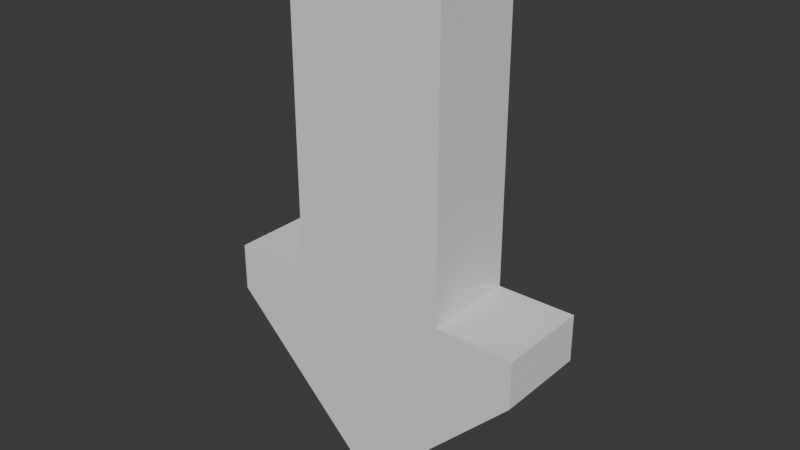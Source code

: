 # Source: arrow.blend  (saved by Blender 4.3.34; exported with 4.5.12 LTS)
import bpy
from mathutils import Matrix  # noqa: F401  (used for matrix-valued properties, if any)

bpy.ops.wm.read_factory_settings(use_empty=True)
scene = bpy.context.scene
scene.name = 'Scene'

# ---- world
world_world = bpy.data.worlds.new('World'); scene.world = world_world
world_world.use_nodes = True; world_world.node_tree.nodes.clear()
_N = world_world.node_tree.nodes; _L = world_world.node_tree.links
n0 = _N.new('ShaderNodeOutputWorld'); n0.name = 'World Output'; n0.location = (300, 300)
n1 = _N.new('ShaderNodeBackground'); n1.name = 'Background'; n1.location = (10, 300)
n1.inputs[0].default_value = (0.05088, 0.05088, 0.05088, 1.0)
_L.new(n1.outputs[0], n0.inputs[0])
n0.is_active_output = True
world_world.color = (0.05088, 0.05088, 0.05088)
world_world.sun_shadow_jitter_overblur = 0.0

# ---- meshes
me_mesh = bpy.data.meshes.new('mesh')
me_mesh.from_pydata([(-0.5, 0.1844, -0.15), (-0.5, 0.1844, 0.15), (0.5, 0.1844, -0.15), (0.5, 0.1844, 0.15), (1.159e-09, 0.1844, -0.15), (1.159e-09, 0.1844, 0.15), (1.159e-09, -0.8156, -0.15), (1.159e-09, -0.8156, 0.15), (1.159e-09, -0.1489, 0.15), (1.159e-09, -0.4823, 0.15), (1.159e-09, -0.1489, -0.15), (1.159e-09, -0.4823, -0.15), (-0.25, 0.1844, -0.15), (-0.25, -0.8156, 0.15), (-0.25, 0.1844, 0.15), (-0.25, -0.8156, -0.15), (-0.25, -0.1489, -0.15), (-0.25, -0.4823, -0.15), (-0.25, -0.1489, 0.15), (-0.25, -0.4823, 0.15), (0.25, 0.1844, 0.15), (0.25, -0.8156, -0.15), (0.25, 0.1844, -0.15), (0.25, -0.8156, 0.15), (0.25, -0.1489, 0.15), (0.25, -0.4823, 0.15), (0.25, -0.1489, -0.15), (0.25, -0.4823, -0.15), (-0.5, 0.3344, -0.15), (-0.5, 0.3344, 0.15), (0.5, 0.3344, -0.15), (0.5, 0.3344, 0.15), (1.159e-09, 0.8344, -0.15), (1.159e-09, 0.8344, 0.15), (-0.25, 0.5844, -0.15), (-0.25, 0.5844, 0.15), (0.25, 0.5844, 0.15), (0.25, 0.5844, -0.15)], [], [(1, 14, 35, 29), (25, 9, 7, 23), (17, 11, 6, 15), (21, 23, 7, 6), (22, 4, 32, 37), (12, 4, 10, 16), (16, 10, 11, 17), (20, 5, 8, 24), (24, 8, 9, 25), (8, 18, 19, 9), (5, 14, 18, 8), (20, 3, 31, 36), (9, 19, 13, 7), (6, 7, 13, 15), (10, 26, 27, 11), (4, 22, 26, 10), (11, 27, 21, 6), (2, 22, 37, 30), (37, 36, 31, 30), (34, 35, 33, 32), (28, 29, 35, 34), (32, 33, 36, 37), (5, 20, 36, 33), (3, 2, 30, 31), (14, 5, 33, 35), (0, 1, 29, 28), (4, 12, 34, 32), (12, 0, 28, 34), (1, 0, 12, 14), (18, 14, 12, 16), (19, 18, 16, 17), (15, 13, 19, 17), (20, 22, 2, 3), (26, 22, 20, 24), (27, 26, 24, 25), (23, 21, 27, 25)])
me_mesh.polygons.foreach_set('use_smooth', [True] * 36)
_k = set([(0, 1), (0, 12), (0, 28), (1, 14), (1, 29), (2, 3), (2, 22), (2, 30), (3, 20), (3, 31), (6, 15), (6, 21), (7, 13), (7, 23), (12, 14), (12, 16), (13, 15), (13, 19), (14, 18), (15, 17), (16, 17), (18, 19), (20, 22), (20, 24), (21, 23), (21, 27), (22, 26), (23, 25), (24, 25), (26, 27), (28, 29), (28, 34), (29, 35), (30, 31), (30, 37), (31, 36), (32, 33), (32, 34), (32, 37), (33, 35), (33, 36)])
me_mesh.attributes.new('sharp_edge', 'BOOLEAN', 'EDGE').data.foreach_set('value', [ (min(e.vertices), max(e.vertices)) in _k for e in me_mesh.edges])
_uv = me_mesh.uv_layers.new(name='UVMap')
_uv.uv.foreach_set('vector', [0.06198, 0.188, 0.06198, 0.188, 0.06198, 0.188, 0.06198, 0.188, 0.06198, 0.188, 0.06198, 0.188, 0.06198, 0.188, 0.06198, 0.188, 0.06198, 0.188, 0.06198, 0.188, 0.06198, 0.188, 0.06198, 0.188, 0.06198, 0.188, 0.06198, 0.188, 0.06198, 0.188, 0.06198, 0.188, 0.06198, 0.188, 0.06198, 0.188, 0.06198, 0.188, 0.06198, 0.188, 0.06198, 0.188, 0.06198, 0.188, 0.06198, 0.188, 0.06198, 0.188, 0.06198, 0.188, 0.06198, 0.188, 0.06198, 0.188, 0.06198, 0.188, 0.06198, 0.188, 0.06198, 0.188, 0.06198, 0.188, 0.06198, 0.188, 0.06198, 0.188, 0.06198, 0.188, 0.06198, 0.188, 0.06198, 0.188, 0.06198, 0.188, 0.06198, 0.188, 0.06198, 0.188, 0.06198, 0.188, 0.06198, 0.188, 0.06198, 0.188, 0.06198, 0.188, 0.06198, 0.188, 0.06198, 0.188, 0.06198, 0.188, 0.06198, 0.188, 0.06198, 0.188, 0.06198, 0.188, 0.06198, 0.188, 0.06198, 0.188, 0.06198, 0.188, 0.06198, 0.188, 0.06198, 0.188, 0.06198, 0.188, 0.06198, 0.188, 0.06198, 0.188, 0.06198, 0.188, 0.06198, 0.188, 0.06198, 0.188, 0.06198, 0.188, 0.06198, 0.188, 0.06198, 0.188, 0.06198, 0.188, 0.06198, 0.188, 0.06198, 0.188, 0.06198, 0.188, 0.06198, 0.188, 0.06198, 0.188, 0.06198, 0.188, 0.06198, 0.188, 0.06198, 0.188, 0.06198, 0.188, 0.06198, 0.188, 0.06198, 0.188, 0.06198, 0.188, 0.06198, 0.188, 0.06198, 0.188, 0.06198, 0.188, 0.06198, 0.188, 0.06198, 0.188, 0.06198, 0.188, 0.06198, 0.188, 0.06198, 0.188, 0.06198, 0.188, 0.06198, 0.188, 0.06198, 0.188, 0.06198, 0.188, 0.06198, 0.188, 0.06198, 0.188, 0.06198, 0.188, 0.06198, 0.188, 0.06198, 0.188, 0.06198, 0.188, 0.06198, 0.188, 0.06198, 0.188, 0.06198, 0.188, 0.06198, 0.188, 0.06198, 0.188, 0.06198, 0.188, 0.06198, 0.188, 0.06198, 0.188, 0.06198, 0.188, 0.06198, 0.188, 0.06198, 0.188, 0.06198, 0.188, 0.06198, 0.188, 0.06198, 0.188, 0.06198, 0.188, 0.06198, 0.188, 0.06198, 0.188, 0.06198, 0.188, 0.06198, 0.188, 0.06198, 0.188, 0.06198, 0.188, 0.06198, 0.188, 0.06198, 0.188, 0.06198, 0.188, 0.06198, 0.188, 0.06198, 0.188, 0.06198, 0.188, 0.06198, 0.188, 0.06198, 0.188, 0.06198, 0.188, 0.06198, 0.188, 0.06198, 0.188, 0.06198, 0.188, 0.06198, 0.188, 0.06198, 0.188, 0.06198, 0.188, 0.06198, 0.188, 0.06198, 0.188, 0.06198, 0.188, 0.06198, 0.188, 0.06198, 0.188, 0.06198, 0.188, 0.06198, 0.188, 0.06198, 0.188, 0.06198, 0.188, 0.06198, 0.188, 0.06198, 0.188, 0.06198, 0.188, 0.06198, 0.188, 0.06198, 0.188])
me_mesh.materials.append(None)
me_mesh.update()
me_mesh.normals_split_custom_set([tuple(v) for v in zip(*[iter([5.419e-08, 0.0, 1.0, 1.806e-08, 0.0, 1.0, 1.355e-08, 0.0, 1.0, 5.419e-08, 0.0, 1.0, 0.0, 0.0, 1.0, 0.0, 0.0, 1.0, 0.0, 0.0, 1.0, 0.0, 0.0, 1.0, 0.0, 0.0, -1.0, 0.0, 0.0, -1.0, 0.0, 0.0, -1.0, 0.0, 0.0, -1.0, 0.0, -1.0, 0.0, 0.0, -1.0, 0.0, 0.0, -1.0, 0.0, 0.0, -1.0, 0.0, 1.806e-08, 0.0, -1.0, 0.0, 0.0, -1.0, 0.0, 0.0, -1.0, 1.355e-08, 0.0, -1.0, -1.806e-08, 0.0, -1.0, 0.0, 0.0, -1.0, 0.0, 0.0, -1.0, 0.0, 0.0, -1.0, 0.0, 0.0, -1.0, 0.0, 0.0, -1.0, 0.0, 0.0, -1.0, 0.0, 0.0, -1.0, -1.806e-08, 0.0, 1.0, 0.0, 0.0, 1.0, 0.0, 0.0, 1.0, 0.0, 0.0, 1.0, 0.0, 0.0, 1.0, 0.0, 0.0, 1.0, 0.0, 0.0, 1.0, 0.0, 0.0, 1.0, 0.0, 0.0, 1.0, 0.0, 0.0, 1.0, 0.0, 0.0, 1.0, 0.0, 0.0, 1.0, 0.0, 0.0, 1.0, 1.806e-08, 0.0, 1.0, 0.0, 0.0, 1.0, 0.0, 0.0, 1.0, -1.806e-08, 0.0, 1.0, -5.419e-08, 0.0, 1.0, -5.419e-08, 0.0, 1.0, -1.355e-08, 0.0, 1.0, 0.0, 0.0, 1.0, 0.0, 0.0, 1.0, 0.0, 0.0, 1.0, 0.0, 0.0, 1.0, 0.0, -1.0, 0.0, 0.0, -1.0, 0.0, 0.0, -1.0, 0.0, 0.0, -1.0, 0.0, 0.0, 0.0, -1.0, 0.0, 0.0, -1.0, 0.0, 0.0, -1.0, 0.0, 0.0, -1.0, 0.0, 0.0, -1.0, 1.806e-08, 0.0, -1.0, 0.0, 0.0, -1.0, 0.0, 0.0, -1.0, 0.0, 0.0, -1.0, 0.0, 0.0, -1.0, 0.0, 0.0, -1.0, 0.0, 0.0, -1.0, 5.419e-08, 0.0, -1.0, 1.806e-08, 0.0, -1.0, 1.355e-08, 0.0, -1.0, 5.419e-08, 0.0, -1.0, 0.7071, 0.7071, 0.0, 0.7071, 0.7071, 0.0, 0.7071, 0.7071, 0.0, 0.7071, 0.7071, 0.0, -0.7071, 0.7071, 0.0, -0.7071, 0.7071, 0.0, -0.7071, 0.7071, 0.0, -0.7071, 0.7071, 0.0, -0.7071, 0.7071, 0.0, -0.7071, 0.7071, 0.0, -0.7071, 0.7071, 0.0, -0.7071, 0.7071, 0.0, 0.7071, 0.7071, 0.0, 0.7071, 0.7071, 0.0, 0.7071, 0.7071, 0.0, 0.7071, 0.7071, 0.0, 0.0, 0.0, 1.0, -1.806e-08, 0.0, 1.0, -1.355e-08, 0.0, 1.0, 0.0, 0.0, 1.0, 1.0, 0.0, 0.0, 1.0, 0.0, 0.0, 1.0, 0.0, 0.0, 1.0, 0.0, 0.0, 1.806e-08, 0.0, 1.0, 0.0, 0.0, 1.0, 0.0, 0.0, 1.0, 1.355e-08, 0.0, 1.0, -1.0, 0.0, 0.0, -1.0, 0.0, 0.0, -1.0, 0.0, 0.0, -1.0, 0.0, 0.0, 0.0, 0.0, -1.0, -1.806e-08, 0.0, -1.0, -1.355e-08, 0.0, -1.0, 0.0, 0.0, -1.0, -1.806e-08, 0.0, -1.0, -5.419e-08, 0.0, -1.0, -5.419e-08, 0.0, -1.0, -1.355e-08, 0.0, -1.0, 0.0, -1.0, 0.0, 0.0, -1.0, 0.0, 0.0, -1.0, 0.0, 0.0, -1.0, 0.0, -1.0, 0.0, 0.0, -1.0, 0.0, 0.0, -1.0, 0.0, 0.0, -1.0, 0.0, 0.0, -1.0, 0.0, 0.0, -1.0, 0.0, 0.0, -1.0, 0.0, 0.0, -1.0, 0.0, 0.0, -1.0, 0.0, 0.0, -1.0, 0.0, 0.0, -1.0, 0.0, 0.0, -1.0, 0.0, 0.0, 0.0, -1.0, 0.0, 0.0, -1.0, 0.0, 0.0, -1.0, 0.0, 0.0, -1.0, 0.0, 1.0, 0.0, 0.0, 1.0, 0.0, 0.0, 1.0, 0.0, 0.0, 1.0, 0.0, 0.0, 1.0, 0.0, 0.0, 1.0, 0.0, 0.0, 1.0, 0.0, 0.0, 1.0, 0.0, 0.0, 1.0, 0.0, 0.0, 1.0, 0.0, 0.0, 1.0, 0.0, 0.0, 1.0, 0.0, 0.0])] * 3)])

# ---- objects
ob_arrow = bpy.data.objects.new('arrow', me_mesh)

# ---- transforms, parenting, visibility, modifiers, constraints
ob_arrow.location = (0.0, 0.0, 0.8344)
ob_arrow.rotation_euler = (1.571, -3.142, 2.01e-14)
ob_arrow.color = (0.8, 0.8, 0.8, 1.0)

# ---- collection membership
scene.collection.objects.link(ob_arrow)

# ---- scene / render settings (as saved in the file)
scene.frame_start = 1; scene.frame_end = 250; scene.frame_set(1)
scene.render.engine = 'BLENDER_EEVEE_NEXT'
scene.render.fps = 30
bpy.context.view_layer.update()

# ---- added for rendering (the .blend has no active camera and no usable light): camera, sun
cam_auto = bpy.data.cameras.new('AutoCamera')
cam_auto.lens = 50.0
cam_auto.sensor_width = 36.0
cam_auto.clip_end = 1000.0
ob_auto_camera = bpy.data.objects.new('AutoCamera', cam_auto)
scene.collection.objects.link(ob_auto_camera)
ob_auto_camera.location = (1.80656, -2.16787, 2.27027)
ob_auto_camera.rotation_euler = (1.09748, -7.21219e-08, 0.694738)
scene.camera = ob_auto_camera
light_auto_sun = bpy.data.lights.new('AutoSun', 'SUN')
light_auto_sun.energy = 3.0
light_auto_sun.angle = 0.0523599
ob_auto_sun = bpy.data.objects.new('AutoSun', light_auto_sun)
scene.collection.objects.link(ob_auto_sun)
ob_auto_sun.rotation_euler = (0.872665, 0.174533, 0.523599)
bpy.context.view_layer.update()
